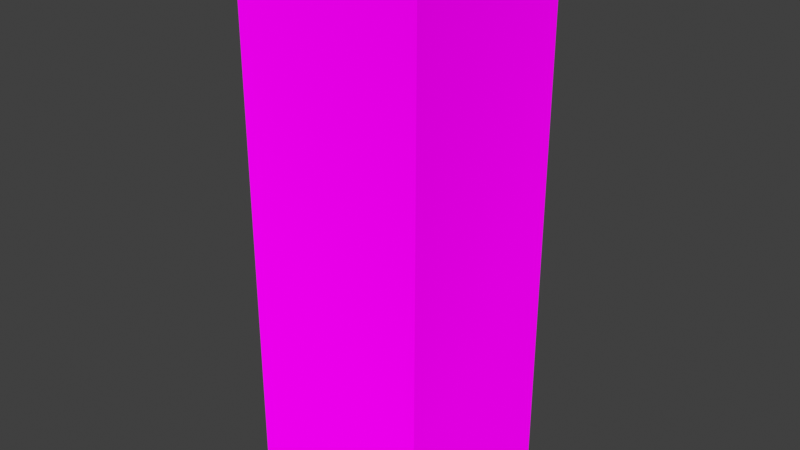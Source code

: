 # Source: totem.blend  (saved by Blender 2.93.21; exported with 4.5.12 LTS)
import bpy
from mathutils import Matrix  # noqa: F401  (used for matrix-valued properties, if any)

bpy.ops.wm.read_factory_settings(use_empty=True)
scene = bpy.context.scene
scene.name = 'Scene'

# ---- collections
col_collection = bpy.data.collections.new('Collection'); scene.collection.children.link(col_collection)

# ---- images (referenced by path relative to the original .blend; pixels are not part of the script)
import os
ASSET_DIR = os.environ.get("B2B_ASSET_DIR", "")  # directory of the original .blend (textures are referenced by path, not embedded)
HERE = os.path.dirname(os.path.abspath(__file__))  # packed textures are extracted next to this script under _unpacked/

def load_image(name, relpath, width, height, colorspace="sRGB"):
    """Load a texture the original file referenced (path relative to the .blend, or extracted next to this script)."""
    p = next((c for c in (os.path.join(HERE, relpath), os.path.join(ASSET_DIR, relpath)) if relpath and os.path.exists(c)), "")
    if p:
        img = bpy.data.images.load(p, check_existing=True)
        img.name = name
    else:  # same state as the original file: an image datablock whose file is absent (Cycles renders it pink)
        img = bpy.data.images.new(name, width, height)
        img.source = "FILE"
        img.filepath = "//" + (relpath or name)
    img.colorspace_settings.name = colorspace
    return img
img_totem_png = load_image('totem.png', 'totem.png', 1024, 1024, 'sRGB')

# ---- materials (node trees are filled in below, after node groups)
mat_totem = bpy.data.materials.new('totem')
mat_totem.alpha_threshold = 0.0
mat_totem.use_transparent_shadow = False
mat_totem.line_color = (0.0, 0.0, 0.0, 1.0)

# ---- node groups
ng_auto_smooth = bpy.data.node_groups.new('Auto Smooth', 'GeometryNodeTree')
_s = ng_auto_smooth.interface.new_socket(name='Geometry', in_out='OUTPUT', socket_type='NodeSocketGeometry')
_s = ng_auto_smooth.interface.new_socket(name='Geometry', in_out='INPUT', socket_type='NodeSocketGeometry')
_s = ng_auto_smooth.interface.new_socket(name='Angle', in_out='INPUT', socket_type='NodeSocketFloat')
_s.subtype = 'ANGLE'
_s.min_value = 0.0
_s.max_value = 3.142
ng_auto_smooth.is_modifier = True
_N = ng_auto_smooth.nodes; _L = ng_auto_smooth.links
n0 = _N.new('NodeGroupOutput'); n0.name = 'Group Output'; n0.location = (480, -100)
n1 = _N.new('NodeGroupInput'); n1.name = 'Group Input'; n1.location = (-420, -300)
n2 = _N.new('NodeGroupInput'); n2.name = 'Group Input.001'; n2.location = (-60, -100)
n3 = _N.new('GeometryNodeSetShadeSmooth'); n3.name = 'Set Shade Smooth'; n3.location = (120, -100)
n3.domain = 'EDGE'
n4 = _N.new('GeometryNodeSetShadeSmooth'); n4.name = 'Set Shade Smooth.001'; n4.location = (300, -100)
n5 = _N.new('GeometryNodeInputMeshEdgeAngle'); n5.name = 'Edge Angle'; n5.location = (-420, -220)
n6 = _N.new('GeometryNodeInputEdgeSmooth'); n6.name = 'Is Edge Smooth'; n6.location = (-60, -160)
n7 = _N.new('GeometryNodeInputShadeSmooth'); n7.name = 'Is Face Smooth'; n7.location = (-240, -340)
n8 = _N.new('FunctionNodeBooleanMath'); n8.name = 'Boolean Math'; n8.location = (-60, -220)
n9 = _N.new('FunctionNodeCompare'); n9.name = 'Compare'; n9.location = (-240, -180)
n9.operation = 'LESS_EQUAL'
_L.new(n5.outputs[0], n9.inputs[0])
_L.new(n4.outputs[0], n0.inputs[0])
_L.new(n1.outputs[1], n9.inputs[1])
_L.new(n9.outputs[0], n8.inputs[0])
_L.new(n7.outputs[0], n8.inputs[1])
_L.new(n2.outputs[0], n3.inputs[0])
_L.new(n6.outputs[0], n3.inputs[1])
_L.new(n3.outputs[0], n4.inputs[0])
_L.new(n8.outputs[0], n3.inputs[2])
n0.is_active_output = True

# ---- material node trees
mat_totem.use_nodes = True; mat_totem.node_tree.nodes.clear()
_N = mat_totem.node_tree.nodes; _L = mat_totem.node_tree.links
n0 = _N.new('ShaderNodeOutputMaterial'); n0.name = 'Material Output'; n0.location = (300, 300)
n1 = _N.new('ShaderNodeBsdfDiffuse'); n1.name = 'Diffuse BSDF'; n1.location = (10, 300)
n1.inputs[1].default_value = 0.4
n2 = _N.new('ShaderNodeTexImage'); n2.name = 'Image Texture'; n2.location = (-280, 280)
n2.image = img_totem_png
n2.interpolation = 'Closest'
_L.new(n1.outputs[0], n0.inputs[0])
_L.new(n2.outputs[0], n1.inputs[0])
n0.is_active_output = True

# ---- world
world_world = bpy.data.worlds.new('World'); scene.world = world_world
world_world.use_nodes = True; world_world.node_tree.nodes.clear()
_N = world_world.node_tree.nodes; _L = world_world.node_tree.links
n0 = _N.new('ShaderNodeOutputWorld'); n0.name = 'World Output'; n0.location = (300, 300)
n1 = _N.new('ShaderNodeBackground'); n1.name = 'Background'; n1.location = (10, 300)
n1.inputs[0].default_value = (0.05088, 0.05088, 0.05088, 1.0)
_L.new(n1.outputs[0], n0.inputs[0])
n0.is_active_output = True
world_world.color = (0.05088, 0.05088, 0.05088)
world_world.use_sun_shadow = False
world_world.sun_shadow_jitter_overblur = 0.0

# ---- meshes
me_cube = bpy.data.meshes.new('Cube')
me_cube.from_pydata([(1.0, 1.0, 4.0), (1.0, -1.0, 4.0), (-1.0, 1.0, 6.0), (-1.0, 1.0, 2.0), (1.0, 1.0, 2.0), (1.0, -1.0, 4.0), (-1.0, -1.0, 0.0), (-1.0, 1.0, 0.0), (1.0, -1.0, 0.0), (1.0, 1.0, 0.0), (1.0, 1.0, 4.0), (1.0, -1.0, 4.0), (1.0, -1.0, 2.0), (1.0, 1.0, 2.0), (1.0, -1.0, 2.0), (1.0, -1.0, 0.0), (-1.0, -1.0, 2.0), (-1.0, -1.0, 0.0), (-1.0, 1.0, 2.0), (-1.0, 1.0, 0.0), (-1.0, -1.0, 2.0), (-1.0, -1.0, 0.0), (1.0, 1.0, 2.0), (1.0, 1.0, 0.0), (-1.0, 1.0, 2.0), (-1.0, 1.0, 0.0), (-1.0, 1.0, 2.0), (-1.0, -1.0, 2.0), (-1.0, -1.0, 4.0), (-1.0, 1.0, 4.0), (-1.0, 1.0, 6.0), (1.0, 1.0, 6.0), (-1.0, 1.0, 4.0), (1.0, 1.0, 4.0), (1.0, 1.0, 6.0), (-1.0, -1.0, 6.0), (1.0, -1.0, 6.0), (-1.0, -1.0, 4.0), (-1.0, 1.0, 4.0), (-1.0, -1.0, 6.0), (-1.0, 1.0, 6.0), (-1.0, -1.0, 4.0), (1.0, -1.0, 6.0), (-1.0, -1.0, 6.0), (1.0, -1.0, 2.0), (-1.0, -1.0, 2.0), (1.0, -1.0, 4.0), (-1.0, -1.0, 4.0), (1.0, 1.0, 2.0), (1.0, 1.0, 0.0), (1.0, -1.0, 2.0), (1.0, -1.0, 0.0), (1.0, -1.0, 6.0), (1.0, 1.0, 6.0), (1.0, 1.0, 4.0), (-1.0, 1.0, 4.0)], [], [(23, 25, 24, 22), (43, 41, 5, 42), (29, 26, 27, 28), (52, 1, 0, 53), (36, 34, 2, 35), (19, 21, 20, 18), (54, 4, 3, 55), (40, 38, 37, 39), (47, 45, 44, 46), (6, 7, 9, 8), (31, 33, 32, 30), (11, 12, 13, 10), (17, 15, 14, 16), (51, 49, 48, 50)])
_uv = me_cube.uv_layers.new(name='MainUVs')
_uv.uv.foreach_set('vector', [0.5, 0.0, 1.0, 0.0, 1.0, 1.0, 0.5, 1.0, 0.5, 1.0, 0.5, 0.0, 1.0, 0.0, 1.0, 1.0, 0.5, 1.0, 0.5, 0.0, 1.0, 0.0, 1.0, 1.0, 0.0, 1.0, 0.0, 0.0, 0.5, 0.0, 0.5, 1.0, 0.3906, 0.4688, 0.4375, 0.4688, 0.4375, 0.9062, 0.3906, 0.9062, 0.0, 0.0, 0.5, 0.0, 0.5, 1.0, 0.0, 1.0, 0.0, 1.0, 0.0, 0.0, 0.5, 0.0, 0.5, 1.0, 0.0, 1.0, 0.0, 0.0, 0.5, 0.0, 0.5, 1.0, 0.0, 1.0, 0.0, 0.0, 0.5, 0.0, 0.5, 1.0, 0.375, 0.4688, 0.4375, 0.4688, 0.4375, 0.9375, 0.375, 0.9375, 0.5, 1.0, 0.5, 0.0, 1.0, 0.0, 1.0, 1.0, 0.5, 1.0, 0.5, 0.0, 1.0, 0.0, 1.0, 1.0, 0.5, 0.0, 1.0, 0.0, 1.0, 1.0, 0.5, 1.0, 0.0, 0.0, 0.5, 0.0, 0.5, 1.0, 0.0, 1.0])
me_cube.materials.append(mat_totem)
me_cube.use_remesh_preserve_volume = False
me_cube.use_remesh_preserve_attributes = False
me_cube.use_mirror_vertex_groups = False
me_cube.update()

# ---- objects
ob_cube = bpy.data.objects.new('Cube', me_cube)

# ---- transforms, parenting, visibility, modifiers, constraints
ob_cube.location = (0.0, 0.0, 0.0)
ob_cube.lock_rotations_4d = False
ob_cube.empty_display_type = 'ARROWS'
ob_cube.lineart.crease_threshold = 0.0
_m = ob_cube.modifiers.new('Auto Smooth', 'NODES')
_m.node_group = ng_auto_smooth
_gi = [s.identifier for s in ng_auto_smooth.interface.items_tree if s.item_type == 'SOCKET' and s.in_out == 'INPUT']
_m[_gi[1]] = 0.5236  # Angle

# ---- collection membership
col_collection.objects.link(ob_cube)

# ---- scene / render settings (as saved in the file)
scene.frame_start = 1; scene.frame_end = 250; scene.frame_set(1)
scene.render.engine = 'BLENDER_EEVEE_NEXT'
scene.cycles.use_denoising = False
scene.cycles.samples = 128
scene.cycles.sampling_pattern = 'TABULATED_SOBOL'
scene.cycles.use_adaptive_sampling = False
scene.cycles.use_light_tree = False
scene.view_settings.view_transform = 'Standard'
bpy.context.view_layer.update()

# ---- added for rendering (the .blend has no active camera and no usable light): camera, sun
cam_auto = bpy.data.cameras.new('AutoCamera')
cam_auto.lens = 50.0
cam_auto.sensor_width = 36.0
cam_auto.clip_end = 1000.0
ob_auto_camera = bpy.data.objects.new('AutoCamera', cam_auto)
scene.collection.objects.link(ob_auto_camera)
ob_auto_camera.location = (6.13725, -7.3647, 7.9098)
ob_auto_camera.rotation_euler = (1.09748, -7.21219e-08, 0.694738)
scene.camera = ob_auto_camera
light_auto_sun = bpy.data.lights.new('AutoSun', 'SUN')
light_auto_sun.energy = 3.0
light_auto_sun.angle = 0.0523599
ob_auto_sun = bpy.data.objects.new('AutoSun', light_auto_sun)
scene.collection.objects.link(ob_auto_sun)
ob_auto_sun.rotation_euler = (0.872665, 0.174533, 0.523599)
bpy.context.view_layer.update()
